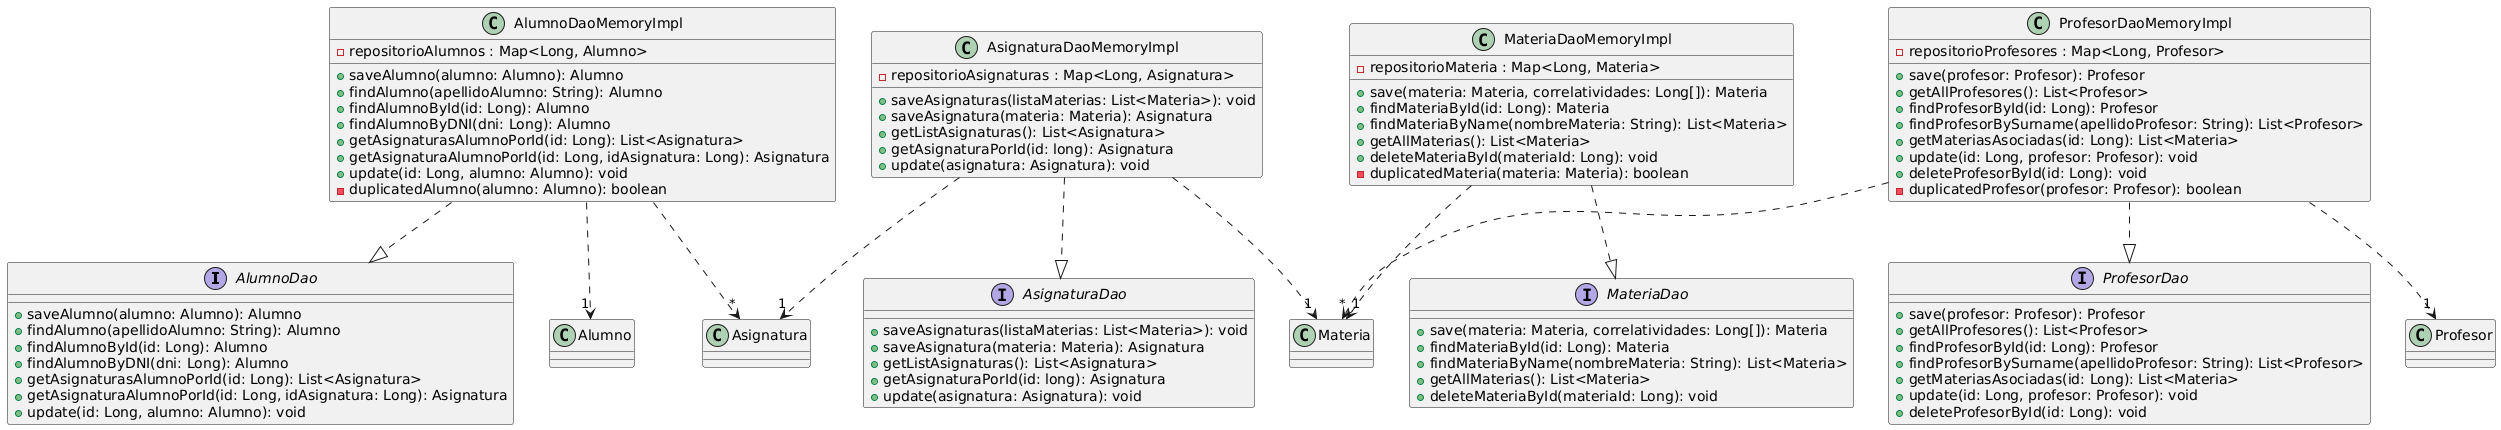

The diagram above was rendered by PlantUML. Its source (embedded in the PNG):
@startuml
' Interfaces para la capa persistence

interface AlumnoDao {
  + saveAlumno(alumno: Alumno): Alumno
  + findAlumno(apellidoAlumno: String): Alumno
  + findAlumnoById(id: Long): Alumno
  + findAlumnoByDNI(dni: Long): Alumno
  + getAsignaturasAlumnoPorId(id: Long): List<Asignatura>
  + getAsignaturaAlumnoPorId(id: Long, idAsignatura: Long): Asignatura
  + update(id: Long, alumno: Alumno): void
}

interface AsignaturaDao {
  + saveAsignaturas(listaMaterias: List<Materia>): void
  + saveAsignatura(materia: Materia): Asignatura
  + getListAsignaturas(): List<Asignatura>
  + getAsignaturaPorId(id: long): Asignatura
  + update(asignatura: Asignatura): void
}

interface MateriaDao {
  + save(materia: Materia, correlatividades: Long[]): Materia
  + findMateriaById(id: Long): Materia
  + findMateriaByName(nombreMateria: String): List<Materia>
  + getAllMaterias(): List<Materia>
  + deleteMateriaById(materiaId: Long): void
}

interface ProfesorDao {
  + save(profesor: Profesor): Profesor
  + getAllProfesores(): List<Profesor>
  + findProfesorById(id: Long): Profesor
  + findProfesorBySurname(apellidoProfesor: String): List<Profesor>
  + getMateriasAsociadas(id: Long): List<Materia>
  + update(id: Long, profesor: Profesor): void
  + deleteProfesorById(id: Long): void
}

' Implementaciones en memoria

class AlumnoDaoMemoryImpl {
  - repositorioAlumnos : Map<Long, Alumno>
  + saveAlumno(alumno: Alumno): Alumno
  + findAlumno(apellidoAlumno: String): Alumno
  + findAlumnoById(id: Long): Alumno
  + findAlumnoByDNI(dni: Long): Alumno
  + getAsignaturasAlumnoPorId(id: Long): List<Asignatura>
  + getAsignaturaAlumnoPorId(id: Long, idAsignatura: Long): Asignatura
  + update(id: Long, alumno: Alumno): void
  - duplicatedAlumno(alumno: Alumno): boolean
}
AlumnoDaoMemoryImpl ..|> AlumnoDao

class AsignaturaDaoMemoryImpl {
  - repositorioAsignaturas : Map<Long, Asignatura>
  + saveAsignaturas(listaMaterias: List<Materia>): void
  + saveAsignatura(materia: Materia): Asignatura
  + getListAsignaturas(): List<Asignatura>
  + getAsignaturaPorId(id: long): Asignatura
  + update(asignatura: Asignatura): void
}
AsignaturaDaoMemoryImpl ..|> AsignaturaDao

class MateriaDaoMemoryImpl {
  - repositorioMateria : Map<Long, Materia>
  + save(materia: Materia, correlatividades: Long[]): Materia
  + findMateriaById(id: Long): Materia
  + findMateriaByName(nombreMateria: String): List<Materia>
  + getAllMaterias(): List<Materia>
  + deleteMateriaById(materiaId: Long): void
  - duplicatedMateria(materia: Materia): boolean
}
MateriaDaoMemoryImpl ..|> MateriaDao

class ProfesorDaoMemoryImpl {
  - repositorioProfesores : Map<Long, Profesor>
  + save(profesor: Profesor): Profesor
  + getAllProfesores(): List<Profesor>
  + findProfesorById(id: Long): Profesor
  + findProfesorBySurname(apellidoProfesor: String): List<Profesor>
  + getMateriasAsociadas(id: Long): List<Materia>
  + update(id: Long, profesor: Profesor): void
  + deleteProfesorById(id: Long): void
  - duplicatedProfesor(profesor: Profesor): boolean
}
ProfesorDaoMemoryImpl ..|> ProfesorDao

' Relaciones con clases del modelo (solo indicativas)
AlumnoDaoMemoryImpl ..> "1" Alumno
AlumnoDaoMemoryImpl ..> "*" Asignatura

AsignaturaDaoMemoryImpl ..> "1" Asignatura
AsignaturaDaoMemoryImpl ..> "1" Materia

MateriaDaoMemoryImpl ..> "1" Materia

ProfesorDaoMemoryImpl ..> "1" Profesor
ProfesorDaoMemoryImpl ..> "*" Materia
@enduml